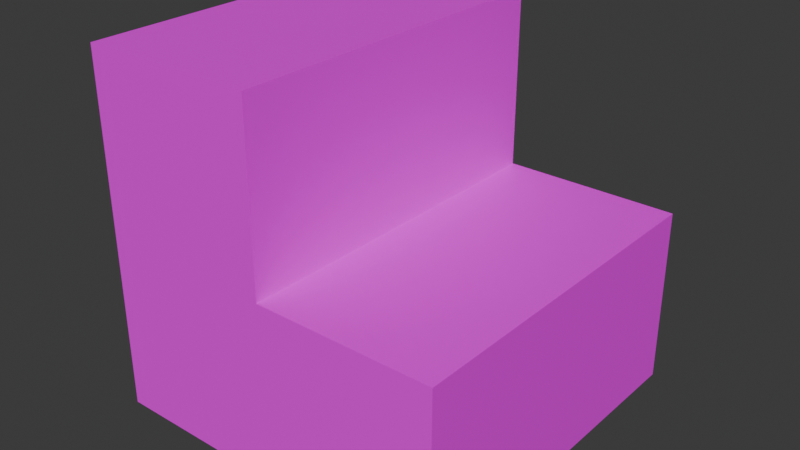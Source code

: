 # Source: oakStairs.blend  (saved by Blender 4.2.66; exported with 4.5.12 LTS)
import bpy
from mathutils import Matrix  # noqa: F401  (used for matrix-valued properties, if any)

bpy.ops.wm.read_factory_settings(use_empty=True)
scene = bpy.context.scene
scene.name = 'Scene'

# ---- collections
col_collection = bpy.data.collections.new('Collection'); scene.collection.children.link(col_collection)

# ---- images (referenced by path relative to the original .blend; pixels are not part of the script)
import os
ASSET_DIR = os.environ.get("B2B_ASSET_DIR", "")  # directory of the original .blend (textures are referenced by path, not embedded)
HERE = os.path.dirname(os.path.abspath(__file__))  # packed textures are extracted next to this script under _unpacked/

def load_image(name, relpath, width, height, colorspace="sRGB"):
    """Load a texture the original file referenced (path relative to the .blend, or extracted next to this script)."""
    p = next((c for c in (os.path.join(HERE, relpath), os.path.join(ASSET_DIR, relpath)) if relpath and os.path.exists(c)), "")
    if p:
        img = bpy.data.images.load(p, check_existing=True)
        img.name = name
    else:  # same state as the original file: an image datablock whose file is absent (Cycles renders it pink)
        img = bpy.data.images.new(name, width, height)
        img.source = "FILE"
        img.filepath = "//" + (relpath or name)
    img.colorspace_settings.name = colorspace
    return img
img_oak_planks_png = load_image('oak_planks.png', 'oak_planks.png', 1024, 1024, 'sRGB')

# ---- materials (node trees are filled in below, after node groups)
mat_material = bpy.data.materials.new('Material')
mat_material.alpha_threshold = 0.0
mat_material.use_transparent_shadow = False
mat_material.roughness = 0.5
mat_material.line_color = (0.0, 0.0, 0.0, 1.0)

# ---- material node trees
mat_material.use_nodes = True; mat_material.node_tree.nodes.clear()
_N = mat_material.node_tree.nodes; _L = mat_material.node_tree.links
n0 = _N.new('ShaderNodeOutputMaterial'); n0.name = 'Material Output'; n0.location = (300, 300)
n1 = _N.new('ShaderNodeBsdfPrincipled'); n1.name = 'Principled BSDF'; n1.location = (10, 300)
n2 = _N.new('ShaderNodeTexImage'); n2.name = 'Image Texture'; n2.location = (-280, 280)
n2.image = img_oak_planks_png
n2.interpolation = 'Closest'
_L.new(n1.outputs[0], n0.inputs[0])
_L.new(n2.outputs[0], n1.inputs[0])
n0.is_active_output = True

# ---- world
world_world = bpy.data.worlds.new('World'); scene.world = world_world
world_world.use_nodes = True; world_world.node_tree.nodes.clear()
_N = world_world.node_tree.nodes; _L = world_world.node_tree.links
n0 = _N.new('ShaderNodeOutputWorld'); n0.name = 'World Output'; n0.location = (300, 300)
n1 = _N.new('ShaderNodeBackground'); n1.name = 'Background'; n1.location = (10, 300)
n1.inputs[0].default_value = (0.05088, 0.05088, 0.05088, 1.0)
_L.new(n1.outputs[0], n0.inputs[0])
n0.is_active_output = True
world_world.color = (0.05088, 0.05088, 0.05088)
world_world.sun_shadow_jitter_overblur = 0.0

# ---- meshes
me_cube = bpy.data.meshes.new('Cube')
me_cube.from_pydata([(1.0, 1.0, -1.0), (1.0, -1.0, -1.0), (-1.0, 1.0, 1.0), (-1.0, 1.0, -1.0), (0.0, 1.0, 0.0), (-1.0, -1.0, 1.0), (0.0, -1.0, 0.0), (-1.0, -1.0, -1.0), (0.0, 1.0, 1.0), (0.0, -1.0, 1.0), (1.0, 1.0, 0.0), (1.0, -1.0, 0.0)], [], [(8, 2, 5, 9), (6, 9, 5, 7, 1, 11), (7, 5, 2, 3), (3, 0, 1, 7), (11, 1, 0, 10), (0, 3, 2, 8, 4, 10), (9, 6, 4, 8), (4, 6, 11, 10)])
_uv = me_cube.uv_layers.new(name='UVMap')
_uv.uv.foreach_set('vector', [0.5, 1.0, 0.0, 1.0, 0.0, 0.0, 0.5, 0.0, 0.5, 0.5, 0.5, 1.0, 0.0, 1.0, 0.0, 0.0, 1.0, 0.0, 1.0, 0.5, 1.0, 0.0, 1.0, 1.0, 0.0, 1.0, 0.0, 0.0, 0.0, 1.0, 1.0, 1.0, 1.0, 0.0, 0.0, 0.0, 0.0, 0.5, 0.0, 0.0, 1.0, 0.0, 1.0, 0.5, 0.0, 0.0, 1.0, 0.0, 1.0, 1.0, 0.5, 1.0, 0.5, 0.5, 0.0, 0.5, 1.0, 0.5, 1.0, 0.0, 0.0, 0.0, 0.0, 0.5, 0.0, 1.0, 0.0, 0.0, 0.5, 0.0, 0.5, 1.0])
me_cube.materials.append(mat_material)
me_cube.use_mirror_vertex_groups = False
me_cube.update()

# ---- objects
ob_cube = bpy.data.objects.new('Cube', me_cube)

# ---- transforms, parenting, visibility, modifiers, constraints
ob_cube.location = (0.0, 0.0, 0.0)
ob_cube.scale = (0.5, 0.5, 0.5)
ob_cube.lock_rotations_4d = False
ob_cube.empty_display_type = 'ARROWS'
ob_cube.lineart.crease_threshold = 0.0

# ---- collection membership
col_collection.objects.link(ob_cube)

# ---- scene / render settings (as saved in the file)
scene.frame_start = 1; scene.frame_end = 250; scene.frame_set(1)
scene.render.engine = 'BLENDER_EEVEE_NEXT'
bpy.context.view_layer.update()

# ---- added for rendering (the .blend has no active camera and no usable light): camera, sun
cam_auto = bpy.data.cameras.new('AutoCamera')
cam_auto.lens = 50.0
cam_auto.sensor_width = 36.0
cam_auto.clip_end = 1000.0
ob_auto_camera = bpy.data.objects.new('AutoCamera', cam_auto)
scene.collection.objects.link(ob_auto_camera)
ob_auto_camera.location = (1.60254, -1.92304, 1.28203)
ob_auto_camera.rotation_euler = (1.09748, -7.21219e-08, 0.694738)
scene.camera = ob_auto_camera
light_auto_sun = bpy.data.lights.new('AutoSun', 'SUN')
light_auto_sun.energy = 3.0
light_auto_sun.angle = 0.0523599
ob_auto_sun = bpy.data.objects.new('AutoSun', light_auto_sun)
scene.collection.objects.link(ob_auto_sun)
ob_auto_sun.rotation_euler = (0.872665, 0.174533, 0.523599)
bpy.context.view_layer.update()
